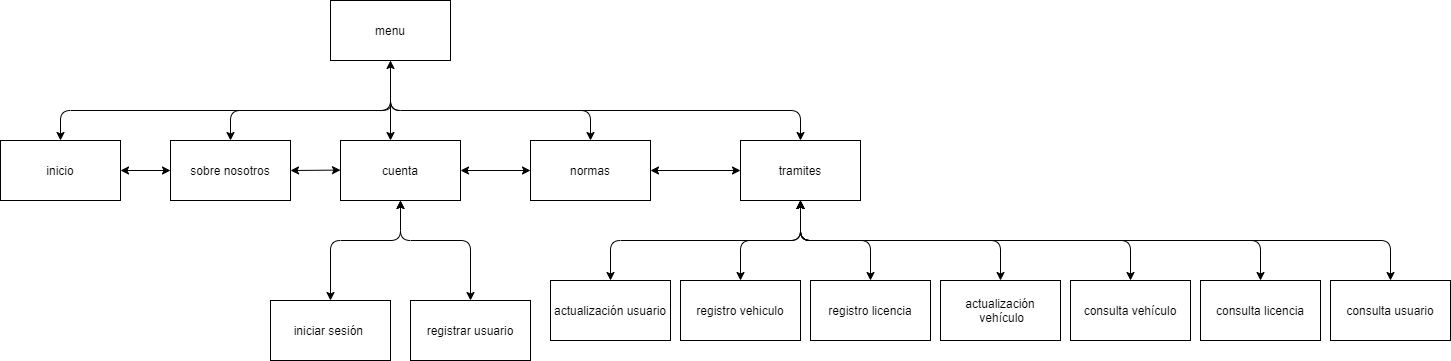

The diagram above was exported from draw.io. Its source (the exported page's mxGraphModel, read from the mxfile embedded in the PNG):
<mxGraphModel dx="1689" dy="496" grid="1" gridSize="10" guides="1" tooltips="1" connect="1" arrows="1" fold="1" page="1" pageScale="1" pageWidth="827" pageHeight="1169" math="0" shadow="0">
  <root>
    <mxCell id="TXrc5fw8zuP4JjOgxXxN-0" />
    <mxCell id="TXrc5fw8zuP4JjOgxXxN-1" parent="TXrc5fw8zuP4JjOgxXxN-0" />
    <mxCell id="TXrc5fw8zuP4JjOgxXxN-2" value="menu" style="rounded=0;whiteSpace=wrap;html=1;" parent="TXrc5fw8zuP4JjOgxXxN-1" vertex="1">
      <mxGeometry x="320" width="120" height="60" as="geometry" />
    </mxCell>
    <mxCell id="TXrc5fw8zuP4JjOgxXxN-3" value="inicio" style="rounded=0;whiteSpace=wrap;html=1;" parent="TXrc5fw8zuP4JjOgxXxN-1" vertex="1">
      <mxGeometry x="-10" y="140" width="120" height="60" as="geometry" />
    </mxCell>
    <mxCell id="TXrc5fw8zuP4JjOgxXxN-4" value="sobre nosotros" style="rounded=0;whiteSpace=wrap;html=1;" parent="TXrc5fw8zuP4JjOgxXxN-1" vertex="1">
      <mxGeometry x="160" y="140" width="120" height="60" as="geometry" />
    </mxCell>
    <mxCell id="TXrc5fw8zuP4JjOgxXxN-5" value="cuenta" style="rounded=0;whiteSpace=wrap;html=1;" parent="TXrc5fw8zuP4JjOgxXxN-1" vertex="1">
      <mxGeometry x="330" y="140" width="120" height="60" as="geometry" />
    </mxCell>
    <mxCell id="TXrc5fw8zuP4JjOgxXxN-6" value="normas" style="rounded=0;whiteSpace=wrap;html=1;" parent="TXrc5fw8zuP4JjOgxXxN-1" vertex="1">
      <mxGeometry x="520" y="140" width="120" height="60" as="geometry" />
    </mxCell>
    <mxCell id="TXrc5fw8zuP4JjOgxXxN-7" value="tramites" style="rounded=0;whiteSpace=wrap;html=1;" parent="TXrc5fw8zuP4JjOgxXxN-1" vertex="1">
      <mxGeometry x="730" y="140" width="120" height="60" as="geometry" />
    </mxCell>
    <mxCell id="TXrc5fw8zuP4JjOgxXxN-8" value="" style="endArrow=classic;html=1;entryX=0.5;entryY=0;entryDx=0;entryDy=0;exitX=0.5;exitY=1;exitDx=0;exitDy=0;" parent="TXrc5fw8zuP4JjOgxXxN-1" source="TXrc5fw8zuP4JjOgxXxN-2" target="TXrc5fw8zuP4JjOgxXxN-3" edge="1">
      <mxGeometry width="50" height="50" relative="1" as="geometry">
        <mxPoint x="380" y="180" as="sourcePoint" />
        <mxPoint x="430" y="130" as="targetPoint" />
        <Array as="points">
          <mxPoint x="380" y="110" />
          <mxPoint x="320" y="110" />
          <mxPoint x="50" y="110" />
        </Array>
      </mxGeometry>
    </mxCell>
    <mxCell id="TXrc5fw8zuP4JjOgxXxN-9" value="" style="endArrow=classic;html=1;entryX=0.5;entryY=0;entryDx=0;entryDy=0;exitX=0.5;exitY=1;exitDx=0;exitDy=0;" parent="TXrc5fw8zuP4JjOgxXxN-1" source="TXrc5fw8zuP4JjOgxXxN-2" target="TXrc5fw8zuP4JjOgxXxN-4" edge="1">
      <mxGeometry width="50" height="50" relative="1" as="geometry">
        <mxPoint x="380" y="180" as="sourcePoint" />
        <mxPoint x="430" y="130" as="targetPoint" />
        <Array as="points">
          <mxPoint x="380" y="90" />
          <mxPoint x="380" y="110" />
          <mxPoint x="220" y="110" />
        </Array>
      </mxGeometry>
    </mxCell>
    <mxCell id="TXrc5fw8zuP4JjOgxXxN-10" value="" style="endArrow=classic;html=1;exitX=0.5;exitY=1;exitDx=0;exitDy=0;" parent="TXrc5fw8zuP4JjOgxXxN-1" source="TXrc5fw8zuP4JjOgxXxN-2" edge="1">
      <mxGeometry width="50" height="50" relative="1" as="geometry">
        <mxPoint x="380" y="180" as="sourcePoint" />
        <mxPoint x="380" y="140" as="targetPoint" />
      </mxGeometry>
    </mxCell>
    <mxCell id="TXrc5fw8zuP4JjOgxXxN-11" value="" style="endArrow=classic;html=1;entryX=0.5;entryY=0;entryDx=0;entryDy=0;" parent="TXrc5fw8zuP4JjOgxXxN-1" target="TXrc5fw8zuP4JjOgxXxN-6" edge="1">
      <mxGeometry width="50" height="50" relative="1" as="geometry">
        <mxPoint x="380" y="60" as="sourcePoint" />
        <mxPoint x="430" y="130" as="targetPoint" />
        <Array as="points">
          <mxPoint x="380" y="110" />
          <mxPoint x="580" y="110" />
        </Array>
      </mxGeometry>
    </mxCell>
    <mxCell id="TXrc5fw8zuP4JjOgxXxN-12" value="" style="endArrow=classic;html=1;entryX=0.5;entryY=0;entryDx=0;entryDy=0;" parent="TXrc5fw8zuP4JjOgxXxN-1" target="TXrc5fw8zuP4JjOgxXxN-7" edge="1">
      <mxGeometry width="50" height="50" relative="1" as="geometry">
        <mxPoint x="380" y="60" as="sourcePoint" />
        <mxPoint x="430" y="130" as="targetPoint" />
        <Array as="points">
          <mxPoint x="380" y="110" />
          <mxPoint x="790" y="110" />
        </Array>
      </mxGeometry>
    </mxCell>
    <mxCell id="TXrc5fw8zuP4JjOgxXxN-13" value="iniciar sesión&amp;nbsp;" style="rounded=0;whiteSpace=wrap;html=1;" parent="TXrc5fw8zuP4JjOgxXxN-1" vertex="1">
      <mxGeometry x="260" y="300" width="120" height="60" as="geometry" />
    </mxCell>
    <mxCell id="TXrc5fw8zuP4JjOgxXxN-14" value="registro vehiculo" style="rounded=0;whiteSpace=wrap;html=1;" parent="TXrc5fw8zuP4JjOgxXxN-1" vertex="1">
      <mxGeometry x="670" y="280" width="120" height="60" as="geometry" />
    </mxCell>
    <mxCell id="TXrc5fw8zuP4JjOgxXxN-15" value="registrar usuario" style="rounded=0;whiteSpace=wrap;html=1;" parent="TXrc5fw8zuP4JjOgxXxN-1" vertex="1">
      <mxGeometry x="400" y="300" width="120" height="60" as="geometry" />
    </mxCell>
    <mxCell id="alXcK_R8pfEIDXL9PzlC-0" value="" style="endArrow=classic;startArrow=classic;html=1;entryX=1;entryY=0.5;entryDx=0;entryDy=0;" parent="TXrc5fw8zuP4JjOgxXxN-1" target="TXrc5fw8zuP4JjOgxXxN-3" edge="1">
      <mxGeometry width="50" height="50" relative="1" as="geometry">
        <mxPoint x="160" y="170" as="sourcePoint" />
        <mxPoint x="410" y="210" as="targetPoint" />
      </mxGeometry>
    </mxCell>
    <mxCell id="alXcK_R8pfEIDXL9PzlC-1" value="" style="endArrow=classic;startArrow=classic;html=1;entryX=1;entryY=0.5;entryDx=0;entryDy=0;" parent="TXrc5fw8zuP4JjOgxXxN-1" target="TXrc5fw8zuP4JjOgxXxN-4" edge="1">
      <mxGeometry width="50" height="50" relative="1" as="geometry">
        <mxPoint x="330" y="169.5799999999999" as="sourcePoint" />
        <mxPoint x="300" y="169.5799999999999" as="targetPoint" />
      </mxGeometry>
    </mxCell>
    <mxCell id="alXcK_R8pfEIDXL9PzlC-2" value="" style="endArrow=classic;startArrow=classic;html=1;exitX=0;exitY=0.5;exitDx=0;exitDy=0;" parent="TXrc5fw8zuP4JjOgxXxN-1" source="TXrc5fw8zuP4JjOgxXxN-6" edge="1">
      <mxGeometry width="50" height="50" relative="1" as="geometry">
        <mxPoint x="339.9999999999999" y="179.57999999999993" as="sourcePoint" />
        <mxPoint x="450" y="170" as="targetPoint" />
      </mxGeometry>
    </mxCell>
    <mxCell id="alXcK_R8pfEIDXL9PzlC-3" value="" style="endArrow=classic;startArrow=classic;html=1;exitX=0;exitY=0.5;exitDx=0;exitDy=0;" parent="TXrc5fw8zuP4JjOgxXxN-1" source="TXrc5fw8zuP4JjOgxXxN-7" edge="1">
      <mxGeometry width="50" height="50" relative="1" as="geometry">
        <mxPoint x="349.9999999999999" y="189.57999999999993" as="sourcePoint" />
        <mxPoint x="640" y="170" as="targetPoint" />
      </mxGeometry>
    </mxCell>
    <mxCell id="alXcK_R8pfEIDXL9PzlC-4" value="" style="endArrow=classic;html=1;entryX=0.5;entryY=1;entryDx=0;entryDy=0;" parent="TXrc5fw8zuP4JjOgxXxN-1" target="TXrc5fw8zuP4JjOgxXxN-2" edge="1">
      <mxGeometry width="50" height="50" relative="1" as="geometry">
        <mxPoint x="380" y="130" as="sourcePoint" />
        <mxPoint x="410" y="70" as="targetPoint" />
      </mxGeometry>
    </mxCell>
    <mxCell id="alXcK_R8pfEIDXL9PzlC-5" value="" style="endArrow=classic;startArrow=classic;html=1;exitX=0.5;exitY=0;exitDx=0;exitDy=0;entryX=0.5;entryY=1;entryDx=0;entryDy=0;" parent="TXrc5fw8zuP4JjOgxXxN-1" source="TXrc5fw8zuP4JjOgxXxN-13" target="TXrc5fw8zuP4JjOgxXxN-5" edge="1">
      <mxGeometry width="50" height="50" relative="1" as="geometry">
        <mxPoint x="380" y="290" as="sourcePoint" />
        <mxPoint x="430" y="240" as="targetPoint" />
        <Array as="points">
          <mxPoint x="320" y="240" />
          <mxPoint x="390" y="240" />
        </Array>
      </mxGeometry>
    </mxCell>
    <mxCell id="alXcK_R8pfEIDXL9PzlC-6" value="" style="endArrow=classic;startArrow=classic;html=1;exitX=0.5;exitY=0;exitDx=0;exitDy=0;" parent="TXrc5fw8zuP4JjOgxXxN-1" source="TXrc5fw8zuP4JjOgxXxN-15" edge="1">
      <mxGeometry width="50" height="50" relative="1" as="geometry">
        <mxPoint x="380" y="290" as="sourcePoint" />
        <mxPoint x="390" y="200" as="targetPoint" />
        <Array as="points">
          <mxPoint x="460" y="240" />
          <mxPoint x="390" y="240" />
        </Array>
      </mxGeometry>
    </mxCell>
    <mxCell id="alXcK_R8pfEIDXL9PzlC-7" value="registro licencia" style="rounded=0;whiteSpace=wrap;html=1;" parent="TXrc5fw8zuP4JjOgxXxN-1" vertex="1">
      <mxGeometry x="800" y="280" width="120" height="60" as="geometry" />
    </mxCell>
    <mxCell id="alXcK_R8pfEIDXL9PzlC-8" value="actualización&lt;br&gt;&amp;nbsp;vehículo" style="rounded=0;whiteSpace=wrap;html=1;" parent="TXrc5fw8zuP4JjOgxXxN-1" vertex="1">
      <mxGeometry x="930" y="280" width="120" height="60" as="geometry" />
    </mxCell>
    <mxCell id="alXcK_R8pfEIDXL9PzlC-9" value="" style="endArrow=classic;startArrow=classic;html=1;exitX=0.5;exitY=0;exitDx=0;exitDy=0;entryX=0.5;entryY=1;entryDx=0;entryDy=0;" parent="TXrc5fw8zuP4JjOgxXxN-1" target="TXrc5fw8zuP4JjOgxXxN-7" edge="1">
      <mxGeometry width="50" height="50" relative="1" as="geometry">
        <mxPoint x="730" y="280" as="sourcePoint" />
        <mxPoint x="860" y="230" as="targetPoint" />
        <Array as="points">
          <mxPoint x="730" y="240" />
          <mxPoint x="790" y="240" />
        </Array>
      </mxGeometry>
    </mxCell>
    <mxCell id="alXcK_R8pfEIDXL9PzlC-10" value="" style="endArrow=classic;startArrow=classic;html=1;entryX=0.5;entryY=1;entryDx=0;entryDy=0;exitX=0.5;exitY=0;exitDx=0;exitDy=0;" parent="TXrc5fw8zuP4JjOgxXxN-1" source="alXcK_R8pfEIDXL9PzlC-7" target="TXrc5fw8zuP4JjOgxXxN-7" edge="1">
      <mxGeometry width="50" height="50" relative="1" as="geometry">
        <mxPoint x="810" y="280" as="sourcePoint" />
        <mxPoint x="860" y="230" as="targetPoint" />
        <Array as="points">
          <mxPoint x="860" y="240" />
          <mxPoint x="790" y="240" />
        </Array>
      </mxGeometry>
    </mxCell>
    <mxCell id="alXcK_R8pfEIDXL9PzlC-11" value="" style="endArrow=classic;startArrow=classic;html=1;exitX=0.5;exitY=0;exitDx=0;exitDy=0;" parent="TXrc5fw8zuP4JjOgxXxN-1" source="alXcK_R8pfEIDXL9PzlC-8" edge="1">
      <mxGeometry width="50" height="50" relative="1" as="geometry">
        <mxPoint x="810" y="280" as="sourcePoint" />
        <mxPoint x="790" y="200" as="targetPoint" />
        <Array as="points">
          <mxPoint x="990" y="240" />
          <mxPoint x="790" y="240" />
        </Array>
      </mxGeometry>
    </mxCell>
    <mxCell id="alXcK_R8pfEIDXL9PzlC-12" value="consulta vehículo" style="rounded=0;whiteSpace=wrap;html=1;" parent="TXrc5fw8zuP4JjOgxXxN-1" vertex="1">
      <mxGeometry x="1060" y="280" width="120" height="60" as="geometry" />
    </mxCell>
    <mxCell id="alXcK_R8pfEIDXL9PzlC-13" value="consulta licencia" style="rounded=0;whiteSpace=wrap;html=1;" parent="TXrc5fw8zuP4JjOgxXxN-1" vertex="1">
      <mxGeometry x="1190" y="280" width="120" height="60" as="geometry" />
    </mxCell>
    <mxCell id="QpiX4CxyBSv5VBMXDmji-0" value="consulta usuario" style="rounded=0;whiteSpace=wrap;html=1;" parent="TXrc5fw8zuP4JjOgxXxN-1" vertex="1">
      <mxGeometry x="1320" y="280" width="120" height="60" as="geometry" />
    </mxCell>
    <mxCell id="QpiX4CxyBSv5VBMXDmji-1" value="" style="endArrow=classic;startArrow=classic;html=1;entryX=0.5;entryY=1;entryDx=0;entryDy=0;exitX=0.5;exitY=0;exitDx=0;exitDy=0;" parent="TXrc5fw8zuP4JjOgxXxN-1" source="alXcK_R8pfEIDXL9PzlC-12" target="TXrc5fw8zuP4JjOgxXxN-7" edge="1">
      <mxGeometry width="50" height="50" relative="1" as="geometry">
        <mxPoint x="1020" y="290" as="sourcePoint" />
        <mxPoint x="1070" y="240" as="targetPoint" />
        <Array as="points">
          <mxPoint x="1120" y="240" />
          <mxPoint x="790" y="240" />
        </Array>
      </mxGeometry>
    </mxCell>
    <mxCell id="QpiX4CxyBSv5VBMXDmji-2" value="" style="endArrow=classic;startArrow=classic;html=1;entryX=0.5;entryY=0;entryDx=0;entryDy=0;" parent="TXrc5fw8zuP4JjOgxXxN-1" target="alXcK_R8pfEIDXL9PzlC-13" edge="1">
      <mxGeometry width="50" height="50" relative="1" as="geometry">
        <mxPoint x="790" y="200" as="sourcePoint" />
        <mxPoint x="1070" y="240" as="targetPoint" />
        <Array as="points">
          <mxPoint x="790" y="240" />
          <mxPoint x="1250" y="240" />
        </Array>
      </mxGeometry>
    </mxCell>
    <mxCell id="QpiX4CxyBSv5VBMXDmji-3" value="" style="endArrow=classic;startArrow=classic;html=1;entryX=0.5;entryY=0;entryDx=0;entryDy=0;exitX=0.5;exitY=1;exitDx=0;exitDy=0;" parent="TXrc5fw8zuP4JjOgxXxN-1" source="TXrc5fw8zuP4JjOgxXxN-7" target="QpiX4CxyBSv5VBMXDmji-0" edge="1">
      <mxGeometry width="50" height="50" relative="1" as="geometry">
        <mxPoint x="1020" y="290" as="sourcePoint" />
        <mxPoint x="1070" y="240" as="targetPoint" />
        <Array as="points">
          <mxPoint x="790" y="240" />
          <mxPoint x="1380" y="240" />
        </Array>
      </mxGeometry>
    </mxCell>
    <mxCell id="2bhYSsasAi2JOUTlnik1-0" value="actualización usuario" style="rounded=0;whiteSpace=wrap;html=1;" vertex="1" parent="TXrc5fw8zuP4JjOgxXxN-1">
      <mxGeometry x="540" y="280" width="120" height="60" as="geometry" />
    </mxCell>
    <mxCell id="2bhYSsasAi2JOUTlnik1-1" value="" style="endArrow=classic;startArrow=classic;html=1;exitX=0.5;exitY=0;exitDx=0;exitDy=0;entryX=0.5;entryY=1;entryDx=0;entryDy=0;" edge="1" parent="TXrc5fw8zuP4JjOgxXxN-1" source="2bhYSsasAi2JOUTlnik1-0" target="TXrc5fw8zuP4JjOgxXxN-7">
      <mxGeometry width="50" height="50" relative="1" as="geometry">
        <mxPoint x="820" y="280" as="sourcePoint" />
        <mxPoint x="870" y="230" as="targetPoint" />
        <Array as="points">
          <mxPoint x="600" y="240" />
          <mxPoint x="790" y="240" />
        </Array>
      </mxGeometry>
    </mxCell>
  </root>
</mxGraphModel>